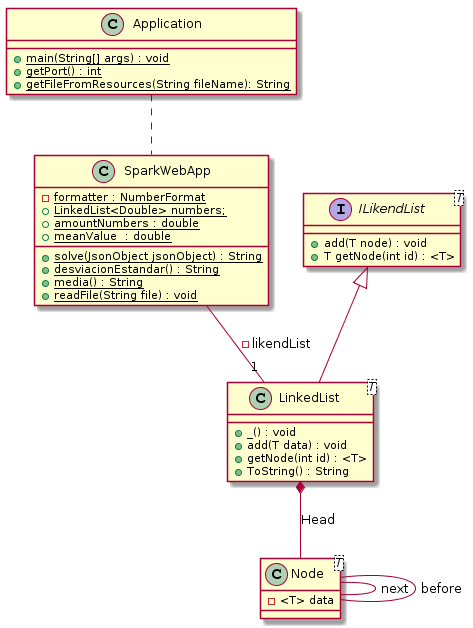

The diagram above was rendered by PlantUML. Its source (embedded in the PNG):
@startuml
class Application{
    + {static}  main(String[] args) : void
    + {static}  getPort() : int
    + {static}  getFileFromResources(String fileName): String
}


interface ILikendList <T> {
	+ add(T node) : void
	+ T getNode(int id) : <T>

}

class LinkedList<T>{	
	+  _() : void
	+  add(T data) : void	
	+  getNode(int id) : <T>
	+  ToString() : String	
}



class Node<T> {
	- <T> data
}

class SparkWebApp {

	- {static}  formatter : NumberFormat 	
	+ {static} LinkedList<Double> numbers;
	+ {static}  amountNumbers : double
	+ {static} meanValue  : double
    + {static}  solve(JsonObject jsonObject) : String
    + {static}  desviacionEstandar() : String
    + {static}  media() : String
	+ {static}  readFile(String file) : void

}


LinkedList *-- Node : Head
Node -- Node : next
Node -- Node : before
ILikendList <|-- LinkedList
Application .. SparkWebApp
SparkWebApp -- "1" LinkedList : -likendList
@enduml